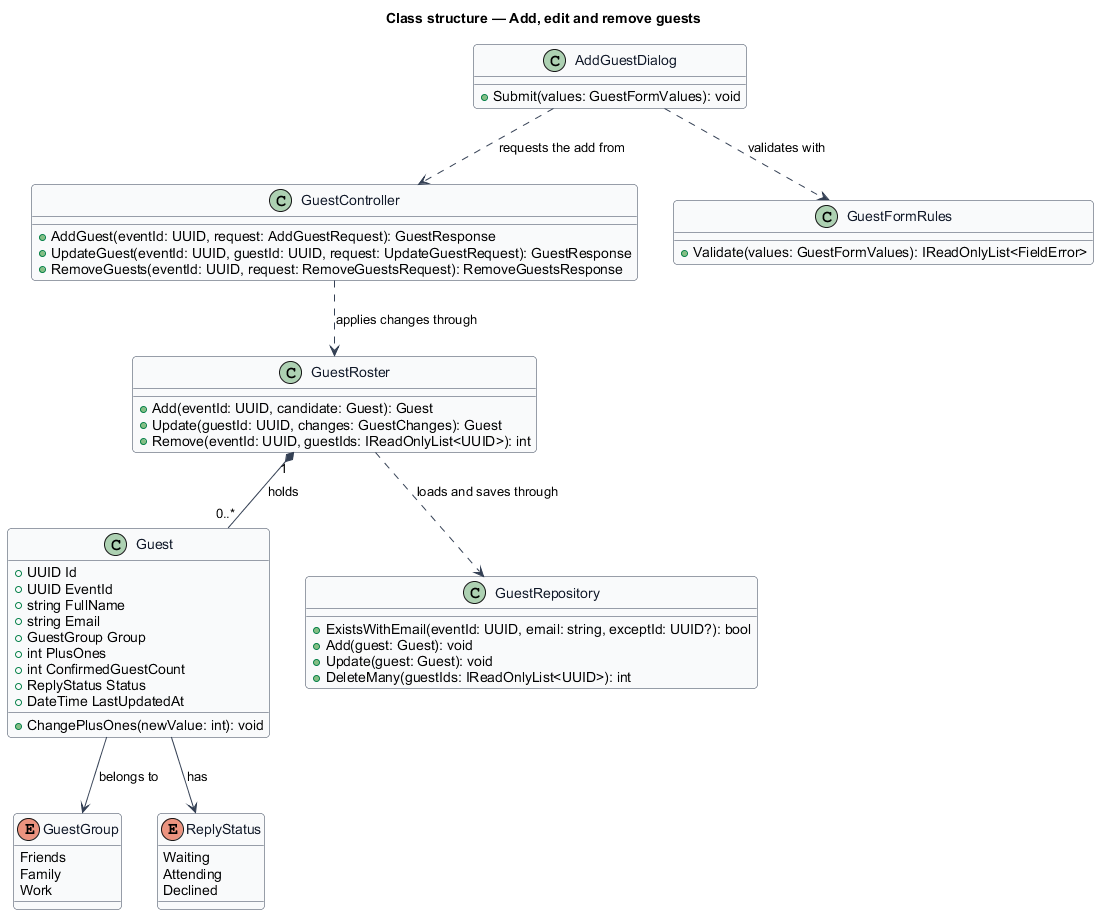

The diagram above was rendered by PlantUML. Its source (embedded in the PNG):
@startuml
' --- shared skin header ---
skinparam backgroundColor #FFFFFF
skinparam shadowing false
skinparam roundcorner 8
skinparam defaultFontName Arial
skinparam ArrowColor #344054
skinparam class {
  BorderColor #344054
  FontColor #101828
  BackgroundColor #F9FAFB
}
' --------------------------
title Class structure — Add, edit and remove guests

enum GuestGroup {
  Friends
  Family
  Work
}

enum ReplyStatus {
  Waiting
  Attending
  Declined
}

class Guest {
  +UUID Id
  +UUID EventId
  +string FullName
  +string Email
  +GuestGroup Group
  +int PlusOnes
  +int ConfirmedGuestCount
  +ReplyStatus Status
  +DateTime LastUpdatedAt
  +ChangePlusOnes(newValue: int): void
}

class GuestRoster {
  +Add(eventId: UUID, candidate: Guest): Guest
  +Update(guestId: UUID, changes: GuestChanges): Guest
  +Remove(eventId: UUID, guestIds: IReadOnlyList<UUID>): int
}

class GuestRepository {
  +ExistsWithEmail(eventId: UUID, email: string, exceptId: UUID?): bool
  +Add(guest: Guest): void
  +Update(guest: Guest): void
  +DeleteMany(guestIds: IReadOnlyList<UUID>): int
}

class GuestController {
  +AddGuest(eventId: UUID, request: AddGuestRequest): GuestResponse
  +UpdateGuest(eventId: UUID, guestId: UUID, request: UpdateGuestRequest): GuestResponse
  +RemoveGuests(eventId: UUID, request: RemoveGuestsRequest): RemoveGuestsResponse
}

class AddGuestDialog {
  +Submit(values: GuestFormValues): void
}

class GuestFormRules {
  +Validate(values: GuestFormValues): IReadOnlyList<FieldError>
}

GuestController ..> GuestRoster : applies changes through
GuestRoster ..> GuestRepository : loads and saves through
GuestRoster "1" *-- "0..*" Guest : holds
Guest --> GuestGroup : belongs to
Guest --> ReplyStatus : has
AddGuestDialog ..> GuestFormRules : validates with
AddGuestDialog ..> GuestController : requests the add from
@enduml